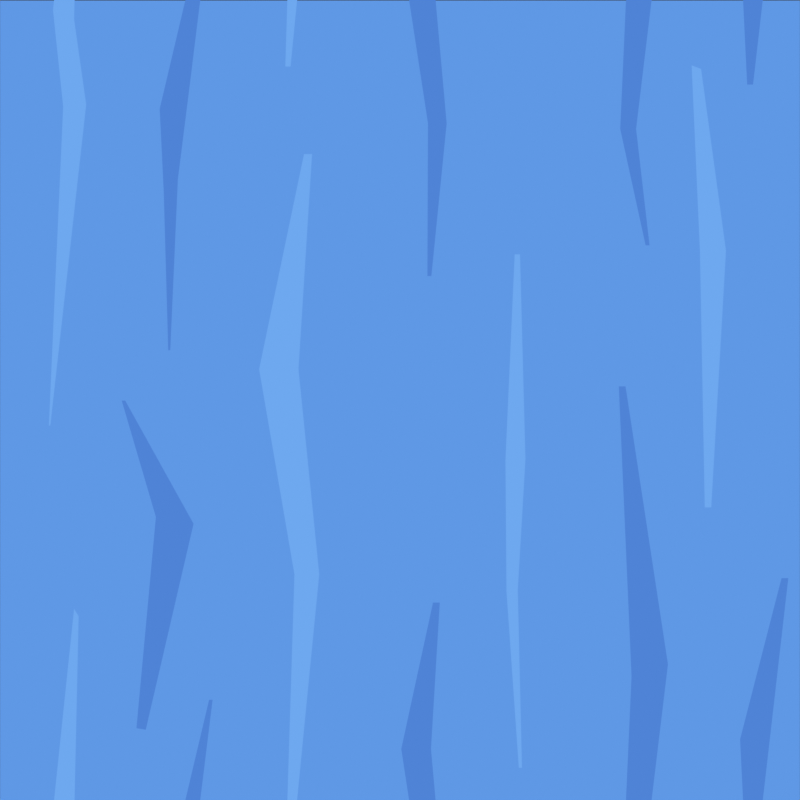 # Source: water.blend  (saved by Blender 2.93.20; exported with 4.5.12 LTS)
import bpy
from mathutils import Matrix  # noqa: F401  (used for matrix-valued properties, if any)

bpy.ops.wm.read_factory_settings(use_empty=True)
scene = bpy.context.scene
scene.name = 'Scene'

# ---- collections
col_collection = bpy.data.collections.new('Collection'); scene.collection.children.link(col_collection)

# ---- materials (node trees are filled in below, after node groups)
mat_material = bpy.data.materials.new('Material')
mat_material.alpha_threshold = 0.0
mat_material.use_transparent_shadow = False
mat_material.line_color = (0.0, 0.0, 0.0, 1.0)
mat_material_002 = bpy.data.materials.new('Material.002')
mat_material_002.alpha_threshold = 0.0
mat_material_002.use_transparent_shadow = False
mat_material_002.line_color = (0.0, 0.0, 0.0, 1.0)
mat_material_001 = bpy.data.materials.new('Material.001')
mat_material_001.alpha_threshold = 0.0
mat_material_001.use_transparent_shadow = False
mat_material_001.line_color = (0.0, 0.0, 0.0, 1.0)

# ---- material node trees
mat_material.use_nodes = True; mat_material.node_tree.nodes.clear()
_N = mat_material.node_tree.nodes; _L = mat_material.node_tree.links
n0 = _N.new('ShaderNodeOutputMaterial'); n0.name = 'Material Output'; n0.location = (300, 300)
n1 = _N.new('ShaderNodeEmission'); n1.name = 'Emission'; n1.location = (35, 279)
n1.inputs[0].default_value = (0.1144, 0.314, 0.7835, 1.0)
_L.new(n1.outputs[0], n0.inputs[0])
n0.is_active_output = True
mat_material_002.use_nodes = True; mat_material_002.node_tree.nodes.clear()
_N = mat_material_002.node_tree.nodes; _L = mat_material_002.node_tree.links
n0 = _N.new('ShaderNodeOutputMaterial'); n0.name = 'Material Output'; n0.location = (300, 300)
n1 = _N.new('ShaderNodeEmission'); n1.name = 'Emission'; n1.location = (35, 279)
n1.inputs[0].default_value = (0.1559, 0.3916, 0.8632, 1.0)
_L.new(n1.outputs[0], n0.inputs[0])
n0.is_active_output = True
mat_material_001.use_nodes = True; mat_material_001.node_tree.nodes.clear()
_N = mat_material_001.node_tree.nodes; _L = mat_material_001.node_tree.links
n0 = _N.new('ShaderNodeOutputMaterial'); n0.name = 'Material Output'; n0.location = (300, 300)
n1 = _N.new('ShaderNodeEmission'); n1.name = 'Emission'; n1.location = (35, 279)
n1.inputs[0].default_value = (0.07819, 0.227, 0.6724, 1.0)
_L.new(n1.outputs[0], n0.inputs[0])
n0.is_active_output = True

# ---- world
world_world = bpy.data.worlds.new('World'); scene.world = world_world
world_world.use_nodes = True; world_world.node_tree.nodes.clear()
_N = world_world.node_tree.nodes; _L = world_world.node_tree.links
n0 = _N.new('ShaderNodeOutputWorld'); n0.name = 'World Output'; n0.location = (300, 300)
n1 = _N.new('ShaderNodeBackground'); n1.name = 'Background'; n1.location = (10, 300)
n1.inputs[0].default_value = (0.05088, 0.05088, 0.05088, 1.0)
_L.new(n1.outputs[0], n0.inputs[0])
n0.is_active_output = True
world_world.color = (0.05088, 0.05088, 0.05088)
world_world.use_sun_shadow = False
world_world.sun_shadow_jitter_overblur = 0.0

# ---- cameras
cam_camera = bpy.data.cameras.new('Camera')
cam_camera.type = 'ORTHO'
cam_camera.clip_end = 100.0
cam_camera.ortho_scale = 2.0

# ---- lights
light_light = bpy.data.lights.new('Light', 'POINT')
light_light.transmission_factor = 0.0
light_light.energy = 1000.0
light_light.shadow_soft_size = 0.1
light_light.shadow_maximum_resolution = 0.006
light_light.use_absolute_resolution = True

# ---- meshes
me_plane = bpy.data.meshes.new('Plane')
me_plane.from_pydata([(-1.0, 0.0, -1.0), (1.0, 0.0, -1.0), (-1.0, 0.0, 1.0), (1.0, 0.0, 1.0)], [], [(0, 1, 3, 2)])
_uv = me_plane.uv_layers.new(name='UVMap')
_uv.uv.foreach_set('vector', [0.0, 0.0, 1.0, 0.0, 1.0, 1.0, 0.0, 1.0])
me_plane.materials.append(mat_material)
me_plane.use_remesh_fix_poles = True
me_plane.use_remesh_preserve_attributes = False
me_plane.update()
me_plane_002 = bpy.data.meshes.new('Plane.002')
me_plane_002.from_pydata([(-0.4052, 2.492e-08, 0.3203), (-0.3068, 2.492e-08, 0.3203), (-0.3169, -3.113e-08, -0.1927), (-0.2549, -3.113e-08, -0.1927), (-0.293, -1.722e-08, 0.8581), (-0.2729, -1.722e-08, 0.8581), (-0.3398, 3.186e-08, -0.9229), (-0.3266, 3.186e-08, -0.9229), (0.2106, -1.099e-08, 0.09197), (0.2606, -1.128e-08, 0.0954), (0.2132, -4.245e-08, -0.2349), (0.2415, -4.273e-08, -0.2315), (0.2337, -6.266e-08, 0.6075), (0.247, -6.266e-08, 0.6075), (0.2441, -4.413e-09, -0.6761), (0.2519, -4.413e-09, -0.6761), (0.6969, -6.062e-10, 0.6128), (0.7619, -9.218e-10, 0.6166), (0.7089, -1.871e-08, -0.02532), (0.7251, -1.874e-08, -0.02499), (0.6761, -4.375e-08, 1.08), (0.6997, -4.303e-08, 1.071), (-0.8951, 1.349e-07, -1.023), (-0.8375, 1.345e-07, -1.018), (-0.9308, 1.042e-07, -1.821), (-0.9272, 1.042e-07, -1.82), (-0.9205, 1.149e-07, -0.7822), (-0.8677, 1.169e-07, -0.8055), (-0.8678, 7.325e-08, -0.2786), (-0.8564, 7.479e-08, -0.2972), (-0.0499, -7.321e-08, 1.371), (0.02443, -7.321e-08, 1.371), (0.01692, -1.138e-07, 0.935), (0.06369, -1.138e-07, 0.935), (0.02949, -1.219e-07, 1.737), (0.04642, -1.219e-07, 1.737), (0.0155, -6.046e-08, 0.5532), (0.02541, -6.046e-08, 0.5532), (1.224, -1.19e-07, 0.4909), (-0.6538, -5.841e-08, 0.9714), (-0.5786, -6.33e-08, 1.031), (-0.6437, -9.26e-08, 0.765), (-0.6084, -9.505e-08, 0.7946), (-0.5303, -1.017e-07, 1.494), (-0.5215, -1.017e-07, 1.494), (-0.6325, -5.839e-08, 0.3678), (-0.6273, -5.839e-08, 0.3678), (0.5258, 7.052e-08, -0.4473), (0.6169, 6.863e-08, -0.4173), (0.4975, 1.07e-08, -1.079), (0.5372, 1.07e-08, -1.079), (0.494, 3.512e-08, 0.2774), (0.5109, 3.512e-08, 0.2774), (0.561, 2.09e-08, -1.37), (0.5709, 2.09e-08, -1.37), (-0.6633, -1.9e-07, 1.951), (-0.5691, -1.847e-07, 1.934), (-0.7488, -2.022e-07, 2.242), (-0.74, -2.022e-07, 2.242), (-0.7119, -1.208e-07, 1.423), (-0.6886, -1.194e-07, 1.419), (0.7972, -7.646e-08, 1.395), (0.8715, -7.646e-08, 1.395), (0.9008, -1.3e-07, 1.798), (0.9177, -1.3e-07, 1.798), (0.8149, -2.906e-08, 1.032), (0.8296, -2.906e-08, 1.032)], [], [(0, 1, 3, 2), (1, 0, 4, 5), (2, 3, 7, 6), (8, 9, 11, 10), (9, 8, 12, 13), (10, 11, 15, 14), (16, 17, 19, 18), (17, 16, 20, 21), (22, 23, 25, 24), (23, 22, 26, 27), (27, 26, 28, 29), (30, 31, 33, 32), (31, 30, 34, 35), (32, 33, 37, 36), (39, 40, 42, 41), (40, 39, 43, 44), (41, 42, 46, 45), (47, 48, 50, 49), (48, 47, 51, 52), (49, 50, 54, 53), (56, 55, 57, 58), (55, 56, 60, 59), (62, 61, 63, 64), (61, 62, 66, 65)])
me_plane_002.polygons.foreach_set('material_index', [0, 0, 0, 0, 0, 0, 0, 0, 0, 0, 0, 1, 1, 1, 1, 1, 1, 1, 1, 1, 1, 1, 1, 1])
_uv = me_plane_002.uv_layers.new(name='UVMap')
_uv.uv.foreach_set('vector', [0.0, 0.0, 1.0, 0.0, 1.0, 1.0, 0.0, 1.0, 1.0, 0.0, 0.0, 0.0, 0.0, 0.0, 1.0, 0.0, 0.0, 1.0, 1.0, 1.0, 1.0, 1.0, 0.0, 1.0, 0.0, 0.0, 1.0, 0.0, 1.0, 1.0, 0.0, 1.0, 1.0, 0.0, 0.0, 0.0, 0.0, 0.0, 1.0, 0.0, 0.0, 1.0, 1.0, 1.0, 1.0, 1.0, 0.0, 1.0, 0.0, 0.0, 1.0, 0.0, 1.0, 1.0, 0.0, 1.0, 1.0, 0.0, 0.0, 0.0, 0.0, 0.0, 1.0, 0.0, 0.0, 0.0, 1.0, 0.0, 1.0, 1.0, 0.0, 1.0, 1.0, 0.0, 0.0, 0.0, 0.0, 0.0, 1.0, 0.0, 1.0, 0.0, 0.0, 0.0, 0.0, 0.0, 1.0, 0.0, 0.0, 0.0, 1.0, 0.0, 1.0, 1.0, 0.0, 1.0, 1.0, 0.0, 0.0, 0.0, 0.0, 0.0, 1.0, 0.0, 0.0, 1.0, 1.0, 1.0, 1.0, 1.0, 0.0, 1.0, 0.0, 0.0, 1.0, 0.0, 1.0, 1.0, 0.0, 1.0, 1.0, 0.0, 0.0, 0.0, 0.0, 0.0, 1.0, 0.0, 0.0, 1.0, 1.0, 1.0, 1.0, 1.0, 0.0, 1.0, 0.0, 0.0, 1.0, 0.0, 1.0, 1.0, 0.0, 1.0, 1.0, 0.0, 0.0, 0.0, 0.0, 0.0, 1.0, 0.0, 0.0, 1.0, 1.0, 1.0, 1.0, 1.0, 0.0, 1.0, 1.0, 0.0, 0.0, 0.0, 0.0, 0.0, 1.0, 0.0, 0.0, 0.0, 1.0, 0.0, 1.0, 0.0, 0.0, 0.0, 1.0, 0.0, 0.0, 0.0, 0.0, 0.0, 1.0, 0.0, 0.0, 0.0, 1.0, 0.0, 1.0, 0.0, 0.0, 0.0])
me_plane_002.materials.append(mat_material_002)
me_plane_002.materials.append(mat_material_001)
me_plane_002.use_remesh_fix_poles = True
me_plane_002.use_remesh_preserve_attributes = False
me_plane_002.update()

# ---- objects
ob_light = bpy.data.objects.new('Light', light_light)
ob_camera = bpy.data.objects.new('Camera', cam_camera)
ob_plane = bpy.data.objects.new('Plane', me_plane)
ob_plane_001 = bpy.data.objects.new('Plane.001', me_plane_002)

# ---- transforms, parenting, visibility, modifiers, constraints
ob_light.location = (4.076, 1.005, 5.904)
ob_light.rotation_euler = (0.6503, 0.05522, 1.866)
ob_light.lock_rotations_4d = False
ob_light.empty_display_type = 'ARROWS'
ob_light.color = (0.0, 0.0, 0.0, 0.0)
ob_light.lineart.crease_threshold = 0.0
ob_camera.location = (0.0, -6.926, 0.0)
ob_camera.rotation_euler = (1.571, 0.0, 0.0)
ob_camera.lock_rotations_4d = False
ob_camera.empty_display_type = 'ARROWS'
ob_camera.color = (0.0, 0.0, 0.0, 0.0)
ob_camera.display_type = 'WIRE'
ob_camera.lineart.crease_threshold = 0.0
ob_plane.location = (0.0, 0.0, 0.0)
ob_plane_001.location = (-1.947, -0.1, -4.242)
_m = ob_plane_001.modifiers.new('Array', 'ARRAY')
_m.count = 3
_m.use_constant_offset = True
_m.constant_offset_displace = (2.0, 0.0, 0.0)
_m.use_relative_offset = False
_m = ob_plane_001.modifiers.new('Array.001', 'ARRAY')
_m.count = 5
_m.use_constant_offset = True
_m.constant_offset_displace = (0.0, 0.0, 2.0)
_m.use_relative_offset = False

# ---- collection membership
col_collection.objects.link(ob_light)
col_collection.objects.link(ob_camera)
col_collection.objects.link(ob_plane)
col_collection.objects.link(ob_plane_001)

# ---- scene / render settings (as saved in the file)
scene.camera = ob_camera
scene.frame_start = 1; scene.frame_end = 72; scene.frame_set(32)
scene.render.engine = 'BLENDER_EEVEE_NEXT'
scene.render.resolution_x = 160
scene.render.resolution_y = 160
scene.cycles.use_denoising = False
scene.cycles.samples = 128
scene.cycles.sampling_pattern = 'TABULATED_SOBOL'
scene.cycles.use_adaptive_sampling = False
scene.cycles.use_light_tree = False
scene.view_settings.view_transform = 'Standard'
bpy.context.view_layer.update()

